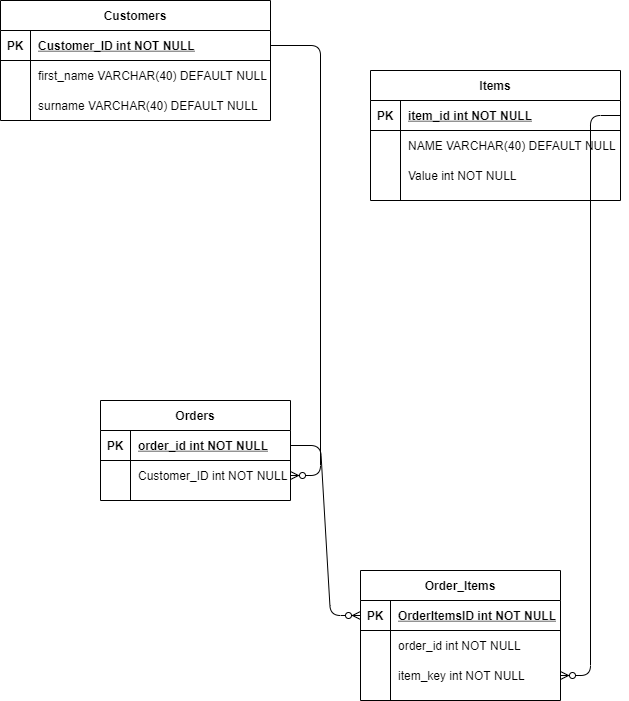

The diagram above was exported from draw.io. Its source (the exported page's mxGraphModel, read from the mxfile embedded in the PNG):
<mxGraphModel dx="1422" dy="762" grid="1" gridSize="10" guides="1" tooltips="1" connect="1" arrows="1" fold="1" page="1" pageScale="1" pageWidth="850" pageHeight="1100" math="0" shadow="0" extFonts="Permanent Marker^https://fonts.googleapis.com/css?family=Permanent+Marker">
  <root>
    <mxCell id="0" />
    <mxCell id="1" parent="0" />
    <mxCell id="EGsbfjjzcG3iIZp6o7cR-1" value="Customers" style="shape=table;startSize=30;container=1;collapsible=1;childLayout=tableLayout;fixedRows=1;rowLines=0;fontStyle=1;align=center;resizeLast=1;" vertex="1" parent="1">
      <mxGeometry x="20" y="40" width="270" height="120" as="geometry" />
    </mxCell>
    <mxCell id="EGsbfjjzcG3iIZp6o7cR-2" value="" style="shape=partialRectangle;collapsible=0;dropTarget=0;pointerEvents=0;fillColor=none;top=0;left=0;bottom=1;right=0;points=[[0,0.5],[1,0.5]];portConstraint=eastwest;" vertex="1" parent="EGsbfjjzcG3iIZp6o7cR-1">
      <mxGeometry y="30" width="270" height="30" as="geometry" />
    </mxCell>
    <mxCell id="EGsbfjjzcG3iIZp6o7cR-3" value="PK" style="shape=partialRectangle;connectable=0;fillColor=none;top=0;left=0;bottom=0;right=0;fontStyle=1;overflow=hidden;" vertex="1" parent="EGsbfjjzcG3iIZp6o7cR-2">
      <mxGeometry width="30" height="30" as="geometry" />
    </mxCell>
    <mxCell id="EGsbfjjzcG3iIZp6o7cR-4" value="Customer_ID int NOT NULL" style="shape=partialRectangle;connectable=0;fillColor=none;top=0;left=0;bottom=0;right=0;align=left;spacingLeft=6;fontStyle=5;overflow=hidden;" vertex="1" parent="EGsbfjjzcG3iIZp6o7cR-2">
      <mxGeometry x="30" width="240" height="30" as="geometry" />
    </mxCell>
    <mxCell id="EGsbfjjzcG3iIZp6o7cR-5" value="" style="shape=partialRectangle;collapsible=0;dropTarget=0;pointerEvents=0;fillColor=none;top=0;left=0;bottom=0;right=0;points=[[0,0.5],[1,0.5]];portConstraint=eastwest;" vertex="1" parent="EGsbfjjzcG3iIZp6o7cR-1">
      <mxGeometry y="60" width="270" height="30" as="geometry" />
    </mxCell>
    <mxCell id="EGsbfjjzcG3iIZp6o7cR-6" value="" style="shape=partialRectangle;connectable=0;fillColor=none;top=0;left=0;bottom=0;right=0;editable=1;overflow=hidden;" vertex="1" parent="EGsbfjjzcG3iIZp6o7cR-5">
      <mxGeometry width="30" height="30" as="geometry" />
    </mxCell>
    <mxCell id="EGsbfjjzcG3iIZp6o7cR-7" value="first_name VARCHAR(40) DEFAULT NULL" style="shape=partialRectangle;connectable=0;fillColor=none;top=0;left=0;bottom=0;right=0;align=left;spacingLeft=6;overflow=hidden;" vertex="1" parent="EGsbfjjzcG3iIZp6o7cR-5">
      <mxGeometry x="30" width="240" height="30" as="geometry" />
    </mxCell>
    <mxCell id="EGsbfjjzcG3iIZp6o7cR-8" value="" style="shape=partialRectangle;collapsible=0;dropTarget=0;pointerEvents=0;fillColor=none;top=0;left=0;bottom=0;right=0;points=[[0,0.5],[1,0.5]];portConstraint=eastwest;" vertex="1" parent="EGsbfjjzcG3iIZp6o7cR-1">
      <mxGeometry y="90" width="270" height="30" as="geometry" />
    </mxCell>
    <mxCell id="EGsbfjjzcG3iIZp6o7cR-9" value="" style="shape=partialRectangle;connectable=0;fillColor=none;top=0;left=0;bottom=0;right=0;editable=1;overflow=hidden;" vertex="1" parent="EGsbfjjzcG3iIZp6o7cR-8">
      <mxGeometry width="30" height="30" as="geometry" />
    </mxCell>
    <mxCell id="EGsbfjjzcG3iIZp6o7cR-10" value="surname VARCHAR(40) DEFAULT NULL" style="shape=partialRectangle;connectable=0;fillColor=none;top=0;left=0;bottom=0;right=0;align=left;spacingLeft=6;overflow=hidden;" vertex="1" parent="EGsbfjjzcG3iIZp6o7cR-8">
      <mxGeometry x="30" width="240" height="30" as="geometry" />
    </mxCell>
    <mxCell id="EGsbfjjzcG3iIZp6o7cR-21" value="Orders" style="shape=table;startSize=30;container=1;collapsible=1;childLayout=tableLayout;fixedRows=1;rowLines=0;fontStyle=1;align=center;resizeLast=1;" vertex="1" parent="1">
      <mxGeometry x="120" y="440" width="190" height="100" as="geometry" />
    </mxCell>
    <mxCell id="EGsbfjjzcG3iIZp6o7cR-22" value="" style="shape=partialRectangle;collapsible=0;dropTarget=0;pointerEvents=0;fillColor=none;top=0;left=0;bottom=1;right=0;points=[[0,0.5],[1,0.5]];portConstraint=eastwest;" vertex="1" parent="EGsbfjjzcG3iIZp6o7cR-21">
      <mxGeometry y="30" width="190" height="30" as="geometry" />
    </mxCell>
    <mxCell id="EGsbfjjzcG3iIZp6o7cR-23" value="PK" style="shape=partialRectangle;connectable=0;fillColor=none;top=0;left=0;bottom=0;right=0;fontStyle=1;overflow=hidden;" vertex="1" parent="EGsbfjjzcG3iIZp6o7cR-22">
      <mxGeometry width="30" height="30" as="geometry" />
    </mxCell>
    <mxCell id="EGsbfjjzcG3iIZp6o7cR-24" value="order_id int NOT NULL" style="shape=partialRectangle;connectable=0;fillColor=none;top=0;left=0;bottom=0;right=0;align=left;spacingLeft=6;fontStyle=5;overflow=hidden;" vertex="1" parent="EGsbfjjzcG3iIZp6o7cR-22">
      <mxGeometry x="30" width="160" height="30" as="geometry" />
    </mxCell>
    <mxCell id="EGsbfjjzcG3iIZp6o7cR-25" value="" style="shape=partialRectangle;collapsible=0;dropTarget=0;pointerEvents=0;fillColor=none;top=0;left=0;bottom=0;right=0;points=[[0,0.5],[1,0.5]];portConstraint=eastwest;" vertex="1" parent="EGsbfjjzcG3iIZp6o7cR-21">
      <mxGeometry y="60" width="190" height="30" as="geometry" />
    </mxCell>
    <mxCell id="EGsbfjjzcG3iIZp6o7cR-26" value="" style="shape=partialRectangle;connectable=0;fillColor=none;top=0;left=0;bottom=0;right=0;editable=1;overflow=hidden;" vertex="1" parent="EGsbfjjzcG3iIZp6o7cR-25">
      <mxGeometry width="30" height="30" as="geometry" />
    </mxCell>
    <mxCell id="EGsbfjjzcG3iIZp6o7cR-27" value="Customer_ID int NOT NULL" style="shape=partialRectangle;connectable=0;fillColor=none;top=0;left=0;bottom=0;right=0;align=left;spacingLeft=6;overflow=hidden;" vertex="1" parent="EGsbfjjzcG3iIZp6o7cR-25">
      <mxGeometry x="30" width="160" height="30" as="geometry" />
    </mxCell>
    <mxCell id="EGsbfjjzcG3iIZp6o7cR-34" value="Order_Items" style="shape=table;startSize=30;container=1;collapsible=1;childLayout=tableLayout;fixedRows=1;rowLines=0;fontStyle=1;align=center;resizeLast=1;" vertex="1" parent="1">
      <mxGeometry x="380" y="610" width="200" height="130" as="geometry" />
    </mxCell>
    <mxCell id="EGsbfjjzcG3iIZp6o7cR-35" value="" style="shape=partialRectangle;collapsible=0;dropTarget=0;pointerEvents=0;fillColor=none;top=0;left=0;bottom=1;right=0;points=[[0,0.5],[1,0.5]];portConstraint=eastwest;" vertex="1" parent="EGsbfjjzcG3iIZp6o7cR-34">
      <mxGeometry y="30" width="200" height="30" as="geometry" />
    </mxCell>
    <mxCell id="EGsbfjjzcG3iIZp6o7cR-36" value="PK" style="shape=partialRectangle;connectable=0;fillColor=none;top=0;left=0;bottom=0;right=0;fontStyle=1;overflow=hidden;" vertex="1" parent="EGsbfjjzcG3iIZp6o7cR-35">
      <mxGeometry width="30" height="30" as="geometry" />
    </mxCell>
    <mxCell id="EGsbfjjzcG3iIZp6o7cR-37" value="OrderItemsID int NOT NULL" style="shape=partialRectangle;connectable=0;fillColor=none;top=0;left=0;bottom=0;right=0;align=left;spacingLeft=6;fontStyle=5;overflow=hidden;" vertex="1" parent="EGsbfjjzcG3iIZp6o7cR-35">
      <mxGeometry x="30" width="170" height="30" as="geometry" />
    </mxCell>
    <mxCell id="EGsbfjjzcG3iIZp6o7cR-38" value="" style="shape=partialRectangle;collapsible=0;dropTarget=0;pointerEvents=0;fillColor=none;top=0;left=0;bottom=0;right=0;points=[[0,0.5],[1,0.5]];portConstraint=eastwest;" vertex="1" parent="EGsbfjjzcG3iIZp6o7cR-34">
      <mxGeometry y="60" width="200" height="30" as="geometry" />
    </mxCell>
    <mxCell id="EGsbfjjzcG3iIZp6o7cR-39" value="" style="shape=partialRectangle;connectable=0;fillColor=none;top=0;left=0;bottom=0;right=0;editable=1;overflow=hidden;" vertex="1" parent="EGsbfjjzcG3iIZp6o7cR-38">
      <mxGeometry width="30" height="30" as="geometry" />
    </mxCell>
    <mxCell id="EGsbfjjzcG3iIZp6o7cR-40" value="order_id int NOT NULL" style="shape=partialRectangle;connectable=0;fillColor=none;top=0;left=0;bottom=0;right=0;align=left;spacingLeft=6;overflow=hidden;" vertex="1" parent="EGsbfjjzcG3iIZp6o7cR-38">
      <mxGeometry x="30" width="170" height="30" as="geometry" />
    </mxCell>
    <mxCell id="EGsbfjjzcG3iIZp6o7cR-41" value="" style="shape=partialRectangle;collapsible=0;dropTarget=0;pointerEvents=0;fillColor=none;top=0;left=0;bottom=0;right=0;points=[[0,0.5],[1,0.5]];portConstraint=eastwest;" vertex="1" parent="EGsbfjjzcG3iIZp6o7cR-34">
      <mxGeometry y="90" width="200" height="30" as="geometry" />
    </mxCell>
    <mxCell id="EGsbfjjzcG3iIZp6o7cR-42" value="" style="shape=partialRectangle;connectable=0;fillColor=none;top=0;left=0;bottom=0;right=0;editable=1;overflow=hidden;" vertex="1" parent="EGsbfjjzcG3iIZp6o7cR-41">
      <mxGeometry width="30" height="30" as="geometry" />
    </mxCell>
    <mxCell id="EGsbfjjzcG3iIZp6o7cR-43" value="item_key int NOT NULL" style="shape=partialRectangle;connectable=0;fillColor=none;top=0;left=0;bottom=0;right=0;align=left;spacingLeft=6;overflow=hidden;" vertex="1" parent="EGsbfjjzcG3iIZp6o7cR-41">
      <mxGeometry x="30" width="170" height="30" as="geometry" />
    </mxCell>
    <mxCell id="EGsbfjjzcG3iIZp6o7cR-47" value="Items" style="shape=table;startSize=30;container=1;collapsible=1;childLayout=tableLayout;fixedRows=1;rowLines=0;fontStyle=1;align=center;resizeLast=1;" vertex="1" parent="1">
      <mxGeometry x="390" y="110" width="250" height="130" as="geometry" />
    </mxCell>
    <mxCell id="EGsbfjjzcG3iIZp6o7cR-48" value="" style="shape=partialRectangle;collapsible=0;dropTarget=0;pointerEvents=0;fillColor=none;top=0;left=0;bottom=1;right=0;points=[[0,0.5],[1,0.5]];portConstraint=eastwest;" vertex="1" parent="EGsbfjjzcG3iIZp6o7cR-47">
      <mxGeometry y="30" width="250" height="30" as="geometry" />
    </mxCell>
    <mxCell id="EGsbfjjzcG3iIZp6o7cR-49" value="PK" style="shape=partialRectangle;connectable=0;fillColor=none;top=0;left=0;bottom=0;right=0;fontStyle=1;overflow=hidden;" vertex="1" parent="EGsbfjjzcG3iIZp6o7cR-48">
      <mxGeometry width="30" height="30" as="geometry" />
    </mxCell>
    <mxCell id="EGsbfjjzcG3iIZp6o7cR-50" value="item_id int NOT NULL" style="shape=partialRectangle;connectable=0;fillColor=none;top=0;left=0;bottom=0;right=0;align=left;spacingLeft=6;fontStyle=5;overflow=hidden;" vertex="1" parent="EGsbfjjzcG3iIZp6o7cR-48">
      <mxGeometry x="30" width="220" height="30" as="geometry" />
    </mxCell>
    <mxCell id="EGsbfjjzcG3iIZp6o7cR-54" value="" style="shape=partialRectangle;collapsible=0;dropTarget=0;pointerEvents=0;fillColor=none;top=0;left=0;bottom=0;right=0;points=[[0,0.5],[1,0.5]];portConstraint=eastwest;" vertex="1" parent="EGsbfjjzcG3iIZp6o7cR-47">
      <mxGeometry y="60" width="250" height="30" as="geometry" />
    </mxCell>
    <mxCell id="EGsbfjjzcG3iIZp6o7cR-55" value="" style="shape=partialRectangle;connectable=0;fillColor=none;top=0;left=0;bottom=0;right=0;editable=1;overflow=hidden;" vertex="1" parent="EGsbfjjzcG3iIZp6o7cR-54">
      <mxGeometry width="30" height="30" as="geometry" />
    </mxCell>
    <mxCell id="EGsbfjjzcG3iIZp6o7cR-56" value="NAME VARCHAR(40) DEFAULT NULL" style="shape=partialRectangle;connectable=0;fillColor=none;top=0;left=0;bottom=0;right=0;align=left;spacingLeft=6;overflow=hidden;" vertex="1" parent="EGsbfjjzcG3iIZp6o7cR-54">
      <mxGeometry x="30" width="220" height="30" as="geometry" />
    </mxCell>
    <mxCell id="EGsbfjjzcG3iIZp6o7cR-57" value="" style="shape=partialRectangle;collapsible=0;dropTarget=0;pointerEvents=0;fillColor=none;top=0;left=0;bottom=0;right=0;points=[[0,0.5],[1,0.5]];portConstraint=eastwest;" vertex="1" parent="EGsbfjjzcG3iIZp6o7cR-47">
      <mxGeometry y="90" width="250" height="30" as="geometry" />
    </mxCell>
    <mxCell id="EGsbfjjzcG3iIZp6o7cR-58" value="" style="shape=partialRectangle;connectable=0;fillColor=none;top=0;left=0;bottom=0;right=0;editable=1;overflow=hidden;" vertex="1" parent="EGsbfjjzcG3iIZp6o7cR-57">
      <mxGeometry width="30" height="30" as="geometry" />
    </mxCell>
    <mxCell id="EGsbfjjzcG3iIZp6o7cR-59" value="Value int NOT NULL" style="shape=partialRectangle;connectable=0;fillColor=none;top=0;left=0;bottom=0;right=0;align=left;spacingLeft=6;overflow=hidden;" vertex="1" parent="EGsbfjjzcG3iIZp6o7cR-57">
      <mxGeometry x="30" width="220" height="30" as="geometry" />
    </mxCell>
    <mxCell id="EGsbfjjzcG3iIZp6o7cR-60" value="" style="edgeStyle=entityRelationEdgeStyle;fontSize=12;html=1;endArrow=ERzeroToMany;endFill=1;exitX=1;exitY=0.5;exitDx=0;exitDy=0;" edge="1" parent="1" source="EGsbfjjzcG3iIZp6o7cR-2" target="EGsbfjjzcG3iIZp6o7cR-25">
      <mxGeometry width="100" height="100" relative="1" as="geometry">
        <mxPoint x="290" y="130" as="sourcePoint" />
        <mxPoint x="390" y="30" as="targetPoint" />
      </mxGeometry>
    </mxCell>
    <mxCell id="EGsbfjjzcG3iIZp6o7cR-61" value="" style="edgeStyle=entityRelationEdgeStyle;fontSize=12;html=1;endArrow=ERzeroToMany;endFill=1;exitX=1;exitY=0.5;exitDx=0;exitDy=0;entryX=0;entryY=0.5;entryDx=0;entryDy=0;" edge="1" parent="1" source="EGsbfjjzcG3iIZp6o7cR-22" target="EGsbfjjzcG3iIZp6o7cR-35">
      <mxGeometry width="100" height="100" relative="1" as="geometry">
        <mxPoint x="380" y="460" as="sourcePoint" />
        <mxPoint x="480" y="360" as="targetPoint" />
      </mxGeometry>
    </mxCell>
    <mxCell id="EGsbfjjzcG3iIZp6o7cR-62" value="" style="edgeStyle=entityRelationEdgeStyle;fontSize=12;html=1;endArrow=ERzeroToMany;endFill=1;exitX=1;exitY=0.5;exitDx=0;exitDy=0;entryX=1;entryY=0.5;entryDx=0;entryDy=0;" edge="1" parent="1" source="EGsbfjjzcG3iIZp6o7cR-48" target="EGsbfjjzcG3iIZp6o7cR-41">
      <mxGeometry width="100" height="100" relative="1" as="geometry">
        <mxPoint x="500" y="360" as="sourcePoint" />
        <mxPoint x="600" y="260" as="targetPoint" />
      </mxGeometry>
    </mxCell>
  </root>
</mxGraphModel>